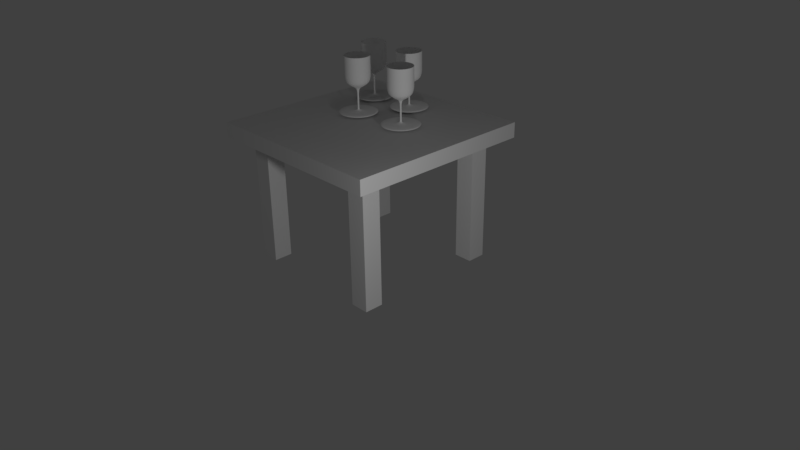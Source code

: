 # Source: WineTable.blend  (saved by Blender 2.77.0; exported with 4.5.12 LTS)
import bpy
from mathutils import Matrix  # noqa: F401  (used for matrix-valued properties, if any)

bpy.ops.wm.read_factory_settings(use_empty=True)
scene = bpy.context.scene
scene.name = 'Scene'

# ---- collections
col_collection_1 = bpy.data.collections.new('Collection 1'); scene.collection.children.link(col_collection_1)

# ---- materials (node trees are filled in below, after node groups)
mat_glass = bpy.data.materials.new('Glass')
mat_glass.alpha_threshold = 0.0
mat_glass.use_transparent_shadow = False
mat_glass.diffuse_color = (1.0, 1.0, 1.0, 1.0)
mat_glass.roughness = 0.5
mat_material_004 = bpy.data.materials.new('Material.004')
mat_material_004.alpha_threshold = 0.0
mat_material_004.use_transparent_shadow = False
mat_material_004.roughness = 0.5
mat_material_001 = bpy.data.materials.new('Material.001')
mat_material_001.alpha_threshold = 0.0
mat_material_001.use_transparent_shadow = False
mat_material_001.roughness = 0.5
mat_material = bpy.data.materials.new('Material')
mat_material.alpha_threshold = 0.0
mat_material.use_transparent_shadow = False
mat_material.roughness = 0.5
mat_material_002 = bpy.data.materials.new('Material.002')
mat_material_002.alpha_threshold = 0.0
mat_material_002.use_transparent_shadow = False
mat_material_002.roughness = 0.5
mat_material_003 = bpy.data.materials.new('Material.003')
mat_material_003.alpha_threshold = 0.0
mat_material_003.use_transparent_shadow = False
mat_material_003.roughness = 0.5

# ---- material node trees

# ---- world
world_world = bpy.data.worlds.new('World'); scene.world = world_world
world_world.color = (0.05088, 0.05088, 0.05088)
world_world.use_sun_shadow = False
world_world.sun_shadow_jitter_overblur = 0.0
world_world.cycles.sampling_method = 'MANUAL'

# ---- cameras
cam_camera = bpy.data.cameras.new('Camera')
cam_camera.clip_end = 100.0
cam_camera.lens = 35.0
cam_camera.sensor_width = 32.0
cam_camera.sensor_height = 18.0
cam_camera.ortho_scale = 7.314
cam_camera.dof.focus_distance = 0.0
cam_camera.dof.aperture_fstop = 128.0

# ---- lights
light_lamp = bpy.data.lights.new('Lamp', 'POINT')
light_lamp.transmission_factor = 0.0
light_lamp.cutoff_distance = 30.0
light_lamp.energy = 100.0
light_lamp.shadow_buffer_clip_start = 1.001
light_lamp.shadow_soft_size = 0.1
light_lamp.shadow_maximum_resolution = 0.006
light_lamp.use_absolute_resolution = True

# ---- meshes
me_plane_001 = bpy.data.meshes.new('Plane.001')
me_plane_001.from_pydata([(-1.023, -0.3874, 5.139e-08), (-0.01644, 2.12, 2.784e-07), (0.1171, 2.305, 3.101e-07), (0.2507, 2.973, 4.402e-07), (0.2507, 3.363, 5.162e-07), (0.261, 3.754, 5.922e-07), (0.2542, 4.982, 5.736e-07), (0.9243, -1.008, 0.5446), (0.9243, -0.8041, 0.5446), (-1.014, -0.8041, 0.02529), (-1.016, -0.5724, 0.0246), (-1.026, -0.3874, 0.02194), (-1.016, -0.007197, 0.0246), (-1.016, 0.373, 0.0246), (-1.016, 0.5374, 0.0246), (-1.026, 0.8252, 0.02194), (-1.007, 1.524, 0.02726), (-0.5202, 1.76, 0.1576), (-0.2224, 1.986, 0.2374), (-0.05364, 2.12, 0.2826), (0.07539, 2.305, 0.3172), (0.1449, 2.552, 0.3358), (0.1846, 2.757, 0.3464), (0.2044, 2.973, 0.3517), (0.2044, 3.137, 0.3517), (0.2044, 3.363, 0.3517), (0.2044, 3.538, 0.3517), (0.2144, 3.754, 0.3544), (0.2048, 3.903, 0.3518), (0.2037, 4.638, 0.3515), (0.2078, 4.982, 0.3526), (0.7141, -1.008, 1.052), (0.7141, -0.8041, 1.052), (-1.024, -0.8041, 0.04885), (-1.026, -0.5724, 0.04752), (-1.035, -0.3874, 0.04239), (-1.026, -0.007197, 0.04752), (-1.026, 0.373, 0.04752), (-1.026, 0.5374, 0.04752), (-1.035, 0.8252, 0.04239), (-1.017, 1.524, 0.05266), (-0.581, 1.76, 0.3044), (-0.314, 1.986, 0.4586), (-0.1627, 2.12, 0.5459), (-0.04703, 2.305, 0.6127), (0.01527, 2.552, 0.6487), (0.05086, 2.757, 0.6692), (0.06866, 2.973, 0.6795), (0.06866, 3.137, 0.6795), (0.06866, 3.363, 0.6795), (0.06866, 3.538, 0.6795), (0.07756, 3.754, 0.6846), (0.06898, 3.903, 0.6797), (0.06803, 4.638, 0.6791), (0.07169, 4.982, 0.6812), (0.3797, -1.008, 1.488), (0.3797, -0.8041, 1.488), (-1.039, -0.8041, 0.06908), (-1.041, -0.5724, 0.06721), (-1.048, -0.3874, 0.05994), (-1.041, -0.007197, 0.06721), (-1.041, 0.373, 0.06721), (-1.041, 0.5374, 0.06721), (-1.048, 0.8252, 0.05994), (-1.034, 1.524, 0.07447), (-0.6777, 1.76, 0.4305), (-0.4597, 1.986, 0.6485), (-0.3362, 2.12, 0.772), (-0.2418, 2.305, 0.8665), (-0.1909, 2.552, 0.9173), (-0.1618, 2.757, 0.9464), (-0.1473, 2.973, 0.9609), (-0.1473, 3.137, 0.9609), (-0.1473, 3.363, 0.9609), (-0.1473, 3.538, 0.9609), (-0.14, 3.754, 0.9682), (-0.147, 3.903, 0.9612), (-0.1478, 4.638, 0.9604), (-0.1448, 4.982, 0.9634), (-0.05614, -1.008, 1.822), (-0.05614, -0.8041, 1.822), (-1.059, -0.8041, 0.08461), (-1.061, -0.5724, 0.08231), (-1.066, -0.3874, 0.07341), (-1.061, -0.007197, 0.08231), (-1.061, 0.373, 0.08231), (-1.061, 0.5374, 0.08231), (-1.066, 0.8252, 0.07341), (-1.056, 1.524, 0.09121), (-0.8038, 1.76, 0.5273), (-0.6497, 1.986, 0.7942), (-0.5623, 2.12, 0.9455), (-0.4956, 2.305, 1.061), (-0.4596, 2.552, 1.124), (-0.439, 2.757, 1.159), (-0.4288, 2.973, 1.177), (-0.4288, 3.137, 1.177), (-0.4288, 3.363, 1.177), (-0.4288, 3.538, 1.177), (-0.4236, 3.754, 1.186), (-0.4286, 3.903, 1.177), (-0.4291, 4.638, 1.176), (-0.427, 4.982, 1.18), (-0.5636, -1.008, 2.033), (-0.5636, -0.8041, 2.033), (-1.083, -0.8041, 0.09437), (-1.084, -0.5724, 0.09181), (-1.086, -0.3874, 0.08188), (-1.084, -0.007197, 0.09181), (-1.084, 0.373, 0.09181), (-1.084, 0.5374, 0.09181), (-1.086, 0.8252, 0.08188), (-1.081, 1.524, 0.1017), (-0.9507, 1.76, 0.5881), (-0.8709, 1.986, 0.8859), (-0.8257, 2.12, 1.055), (-0.7911, 2.305, 1.184), (-0.7725, 2.552, 1.253), (-0.7618, 2.757, 1.293), (-0.7565, 2.973, 1.313), (-0.7565, 3.137, 1.313), (-0.7565, 3.363, 1.313), (-0.7565, 3.538, 1.313), (-0.7539, 3.754, 1.323), (-0.7564, 3.903, 1.313), (-0.7567, 4.638, 1.312), (-0.7556, 4.982, 1.316), (-1.108, -1.008, 2.104), (-1.108, -0.8041, 2.104), (-1.108, -0.8041, 0.0977), (-1.108, -0.5724, 0.09505), (-1.108, -0.3874, 0.08477), (-1.108, -0.007197, 0.09505), (-1.108, 0.373, 0.09505), (-1.108, 0.5374, 0.09505), (-1.108, 0.8252, 0.08477), (-1.108, 1.524, 0.1053), (-1.108, 1.76, 0.6088), (-1.108, 1.986, 0.9171), (-1.108, 2.12, 1.092), (-1.108, 2.305, 1.225), (-1.108, 2.552, 1.297), (-1.108, 2.757, 1.338), (-1.108, 2.973, 1.359), (-1.108, 3.137, 1.359), (-1.108, 3.363, 1.359), (-1.108, 3.538, 1.359), (-1.108, 3.754, 1.369), (-1.108, 3.903, 1.359), (-1.108, 4.638, 1.358), (-1.108, 4.982, 1.362), (-1.653, -1.008, 2.033), (-1.653, -0.8041, 2.033), (-1.134, -0.8041, 0.09437), (-1.133, -0.5724, 0.09181), (-1.13, -0.3874, 0.08188), (-1.133, -0.007197, 0.09181), (-1.133, 0.373, 0.09181), (-1.133, 0.5374, 0.09181), (-1.13, 0.8252, 0.08188), (-1.136, 1.524, 0.1017), (-1.266, 1.76, 0.5881), (-1.346, 1.986, 0.8859), (-1.391, 2.12, 1.055), (-1.425, 2.305, 1.184), (-1.444, 2.552, 1.253), (-1.455, 2.757, 1.293), (-1.46, 2.973, 1.313), (-1.46, 3.137, 1.313), (-1.46, 3.363, 1.313), (-1.46, 3.538, 1.313), (-1.463, 3.754, 1.323), (-1.46, 3.903, 1.313), (-1.46, 4.638, 1.312), (-1.461, 4.982, 1.316), (-2.16, -1.008, 1.822), (-2.16, -0.8041, 1.822), (-1.157, -0.8041, 0.08461), (-1.156, -0.5724, 0.08231), (-1.151, -0.3874, 0.07341), (-1.156, -0.007197, 0.08231), (-1.156, 0.373, 0.08231), (-1.156, 0.5374, 0.08231), (-1.151, 0.8252, 0.07341), (-1.161, 1.524, 0.09121), (-1.413, 1.76, 0.5273), (-1.567, 1.986, 0.7942), (-1.654, 2.12, 0.9455), (-1.721, 2.305, 1.061), (-1.757, 2.552, 1.124), (-1.777, 2.757, 1.159), (-1.788, 2.973, 1.177), (-1.788, 3.137, 1.177), (-1.788, 3.363, 1.177), (-1.788, 3.538, 1.177), (-1.793, 3.754, 1.186), (-1.788, 3.903, 1.177), (-1.787, 4.638, 1.176), (-1.789, 4.982, 1.18), (-2.596, -1.008, 1.488), (-2.596, -0.8041, 1.488), (-1.177, -0.8041, 0.06908), (-1.175, -0.5724, 0.06721), (-1.168, -0.3874, 0.05994), (-1.175, -0.007197, 0.06721), (-1.175, 0.373, 0.06721), (-1.175, 0.5374, 0.06721), (-1.168, 0.8252, 0.05994), (-1.183, 1.524, 0.07447), (-1.539, 1.76, 0.4305), (-1.757, 1.986, 0.6485), (-1.88, 2.12, 0.772), (-1.975, 2.305, 0.8665), (-2.026, 2.552, 0.9173), (-2.055, 2.757, 0.9464), (-2.069, 2.973, 0.9609), (-2.069, 3.137, 0.9609), (-2.069, 3.363, 0.9609), (-2.069, 3.538, 0.9609), (-2.076, 3.754, 0.9682), (-2.069, 3.903, 0.9612), (-2.069, 4.638, 0.9604), (-2.072, 4.982, 0.9634), (-2.931, -1.008, 1.052), (-2.931, -0.8041, 1.052), (-1.193, -0.8041, 0.04885), (-1.191, -0.5724, 0.04752), (-1.182, -0.3874, 0.04239), (-1.191, -0.007197, 0.04752), (-1.191, 0.373, 0.04752), (-1.191, 0.5374, 0.04752), (-1.182, 0.8252, 0.04238), (-1.199, 1.524, 0.05266), (-1.636, 1.76, 0.3044), (-1.902, 1.986, 0.4586), (-2.054, 2.12, 0.5459), (-2.169, 2.305, 0.6127), (-2.232, 2.552, 0.6487), (-2.267, 2.757, 0.6692), (-2.285, 2.973, 0.6795), (-2.285, 3.137, 0.6795), (-2.285, 3.363, 0.6795), (-2.285, 3.538, 0.6795), (-2.294, 3.754, 0.6846), (-2.285, 3.903, 0.6797), (-2.285, 4.638, 0.6791), (-2.288, 4.982, 0.6812), (-3.141, -1.008, 0.5446), (-3.141, -0.8041, 0.5446), (-1.203, -0.8041, 0.02529), (-1.2, -0.5724, 0.0246), (-1.19, -0.3874, 0.02194), (-1.2, -0.007197, 0.0246), (-1.2, 0.373, 0.0246), (-1.2, 0.5374, 0.0246), (-1.19, 0.8252, 0.02194), (-1.21, 1.524, 0.02726), (-1.696, 1.76, 0.1576), (-1.994, 1.986, 0.2374), (-2.163, 2.12, 0.2826), (-2.292, 2.305, 0.3172), (-2.361, 2.552, 0.3358), (-2.401, 2.757, 0.3464), (-2.421, 2.973, 0.3517), (-2.421, 3.137, 0.3517), (-2.421, 3.363, 0.3517), (-2.421, 3.538, 0.3517), (-2.431, 3.754, 0.3544), (-2.421, 3.903, 0.3518), (-2.42, 4.638, 0.3515), (-2.424, 4.982, 0.3526), (-3.212, -1.008, -1.192e-07), (-3.212, -0.8041, -1.192e-07), (-1.206, -0.8041, 0.0), (-1.203, -0.5724, -2.086e-07), (-1.193, -0.3874, -1.192e-07), (-1.203, -0.007197, -2.086e-07), (-1.203, 0.373, -2.384e-07), (-1.203, 0.5374, -2.384e-07), (-1.193, 0.8252, -2.98e-07), (-1.214, 1.524, -2.682e-07), (-1.717, 1.76, -3.576e-07), (-2.025, 1.986, -4.172e-07), (-2.2, 2.12, -3.576e-07), (-2.334, 2.305, -5.364e-07), (-2.406, 2.552, -3.576e-07), (-2.447, 2.757, -2.98e-07), (-2.467, 2.973, -1.043e-06), (-2.467, 3.137, -5.662e-07), (-2.467, 3.363, -1.043e-06), (-2.467, 3.538, -1.043e-06), (-2.478, 3.754, -9.835e-07), (-2.468, 3.903, -9.537e-07), (-2.467, 4.638, -9.239e-07), (-2.471, 4.982, -1.103e-06), (-3.141, -1.008, -0.5446), (-3.141, -0.8041, -0.5446), (-1.203, -0.8041, -0.02529), (-1.2, -0.5724, -0.0246), (-1.19, -0.3874, -0.02194), (-1.2, -0.007197, -0.0246), (-1.2, 0.373, -0.0246), (-1.2, 0.5374, -0.0246), (-1.19, 0.8252, -0.02194), (-1.21, 1.524, -0.02726), (-1.696, 1.76, -0.1576), (-1.994, 1.986, -0.2374), (-2.163, 2.12, -0.2826), (-2.292, 2.305, -0.3172), (-2.361, 2.552, -0.3358), (-2.401, 2.757, -0.3464), (-2.421, 2.973, -0.3517), (-2.421, 3.137, -0.3517), (-2.421, 3.363, -0.3517), (-2.421, 3.538, -0.3517), (-2.431, 3.754, -0.3544), (-2.421, 3.903, -0.3518), (-2.42, 4.638, -0.3515), (-2.424, 4.982, -0.3526), (-2.931, -1.008, -1.052), (-2.931, -0.8041, -1.052), (-1.193, -0.8041, -0.04885), (-1.191, -0.5724, -0.04752), (-1.182, -0.3874, -0.04239), (-1.191, -0.007197, -0.04752), (-1.191, 0.373, -0.04752), (-1.191, 0.5374, -0.04752), (-1.182, 0.8252, -0.04239), (-1.199, 1.524, -0.05266), (-1.636, 1.76, -0.3044), (-1.902, 1.986, -0.4586), (-2.054, 2.12, -0.5459), (-2.169, 2.305, -0.6127), (-2.232, 2.552, -0.6487), (-2.267, 2.757, -0.6692), (-2.285, 2.973, -0.6795), (-2.285, 3.137, -0.6795), (-2.285, 3.363, -0.6795), (-2.285, 3.538, -0.6795), (-2.294, 3.754, -0.6846), (-2.285, 3.903, -0.6797), (-2.285, 4.638, -0.6791), (-2.288, 4.982, -0.6812), (-2.596, -1.008, -1.488), (-2.596, -0.8041, -1.488), (-1.177, -0.8041, -0.06908), (-1.175, -0.5724, -0.06721), (-1.168, -0.3874, -0.05994), (-1.175, -0.007197, -0.06721), (-1.175, 0.373, -0.06721), (-1.175, 0.5374, -0.06721), (-1.168, 0.8252, -0.05994), (-1.183, 1.524, -0.07447), (-1.539, 1.76, -0.4305), (-1.757, 1.986, -0.6485), (-1.88, 2.12, -0.772), (-1.975, 2.305, -0.8665), (-2.026, 2.552, -0.9173), (-2.055, 2.757, -0.9464), (-2.069, 2.973, -0.9609), (-2.069, 3.137, -0.9609), (-2.069, 3.363, -0.9609), (-2.069, 3.538, -0.9609), (-2.076, 3.754, -0.9682), (-2.069, 3.903, -0.9612), (-2.069, 4.638, -0.9604), (-2.072, 4.982, -0.9634), (-1.108, -1.0, 0.0), (-2.16, -1.008, -1.822), (-2.16, -0.8041, -1.822), (-1.157, -0.8041, -0.08461), (-1.156, -0.5724, -0.08231), (-1.151, -0.3874, -0.07341), (-1.156, -0.007197, -0.08231), (-1.156, 0.373, -0.08231), (-1.156, 0.5374, -0.08231), (-1.151, 0.8252, -0.07341), (-1.161, 1.524, -0.09121), (-1.413, 1.76, -0.5273), (-1.567, 1.986, -0.7942), (-1.654, 2.12, -0.9455), (-1.721, 2.305, -1.061), (-1.757, 2.552, -1.124), (-1.777, 2.757, -1.159), (-1.788, 2.973, -1.177), (-1.788, 3.137, -1.177), (-1.788, 3.363, -1.177), (-1.788, 3.538, -1.177), (-1.793, 3.754, -1.186), (-1.788, 3.903, -1.177), (-1.787, 4.638, -1.176), (-1.789, 4.982, -1.18), (-1.653, -1.008, -2.033), (-1.653, -0.8041, -2.033), (-1.134, -0.8041, -0.09437), (-1.133, -0.5724, -0.09181), (-1.13, -0.3874, -0.08188), (-1.133, -0.007197, -0.09181), (-1.133, 0.373, -0.09181), (-1.133, 0.5374, -0.09181), (-1.13, 0.8252, -0.08188), (-1.136, 1.524, -0.1017), (-1.266, 1.76, -0.5881), (-1.346, 1.986, -0.8859), (-1.391, 2.12, -1.055), (-1.425, 2.305, -1.184), (-1.444, 2.552, -1.253), (-1.455, 2.757, -1.293), (-1.46, 2.973, -1.313), (-1.46, 3.137, -1.313), (-1.46, 3.363, -1.313), (-1.46, 3.538, -1.313), (-1.463, 3.754, -1.323), (-1.46, 3.903, -1.313), (-1.46, 4.638, -1.312), (-1.461, 4.982, -1.316), (-1.108, -1.008, -2.104), (-1.108, -0.8041, -2.104), (-1.108, -0.8041, -0.0977), (-1.108, -0.5724, -0.09505), (-1.108, -0.3874, -0.08477), (-1.108, -0.007197, -0.09505), (-1.108, 0.373, -0.09505), (-1.108, 0.5374, -0.09505), (-1.108, 0.8252, -0.08477), (-1.108, 1.524, -0.1053), (-1.108, 1.76, -0.6088), (-1.108, 1.986, -0.9171), (-1.108, 2.12, -1.092), (-1.108, 2.305, -1.225), (-1.108, 2.552, -1.297), (-1.108, 2.757, -1.338), (-1.108, 2.973, -1.359), (-1.108, 3.137, -1.359), (-1.108, 3.363, -1.359), (-1.108, 3.538, -1.359), (-1.108, 3.754, -1.369), (-1.108, 3.903, -1.359), (-1.108, 4.638, -1.358), (-1.108, 4.982, -1.362), (-0.5636, -1.008, -2.033), (-0.5636, -0.8041, -2.033), (-1.083, -0.8041, -0.09437), (-1.084, -0.5724, -0.09181), (-1.086, -0.3874, -0.08188), (-1.084, -0.007197, -0.09181), (-1.084, 0.373, -0.09181), (-1.084, 0.5374, -0.09181), (-1.086, 0.8252, -0.08188), (-1.081, 1.524, -0.1017), (-0.9507, 1.76, -0.5881), (-0.8709, 1.986, -0.8859), (-0.8257, 2.12, -1.055), (-0.7911, 2.305, -1.184), (-0.7725, 2.552, -1.253), (-0.7618, 2.757, -1.293), (-0.7565, 2.973, -1.313), (-0.7565, 3.137, -1.313), (-0.7565, 3.363, -1.313), (-0.7565, 3.538, -1.313), (-0.7539, 3.754, -1.323), (-0.7564, 3.903, -1.313), (-0.7567, 4.638, -1.312), (-0.7556, 4.982, -1.316), (-0.05614, -1.008, -1.822), (-0.05614, -0.8041, -1.822), (-1.059, -0.8041, -0.08461), (-1.061, -0.5724, -0.08231), (-1.066, -0.3874, -0.07341), (-1.061, -0.007197, -0.08231), (-1.061, 0.373, -0.08231), (-1.061, 0.5374, -0.08231), (-1.066, 0.8252, -0.07341), (-1.056, 1.524, -0.09121), (-0.8038, 1.76, -0.5273), (-0.6497, 1.986, -0.7942), (-0.5623, 2.12, -0.9455), (-0.4956, 2.305, -1.061), (-0.4596, 2.552, -1.124), (-0.439, 2.757, -1.159), (-0.4288, 2.973, -1.177), (-0.4288, 3.137, -1.177), (-0.4288, 3.363, -1.177), (-0.4288, 3.538, -1.177), (-0.4236, 3.754, -1.186), (-0.4286, 3.903, -1.177), (-0.4291, 4.638, -1.176), (-0.427, 4.982, -1.18), (0.3797, -1.008, -1.488), (0.3797, -0.8041, -1.488), (-1.039, -0.8041, -0.06908), (-1.041, -0.5724, -0.06721), (-1.048, -0.3874, -0.05994), (-1.041, -0.007197, -0.06721), (-1.041, 0.373, -0.06721), (-1.041, 0.5374, -0.06721), (-1.048, 0.8252, -0.05994), (-1.034, 1.524, -0.07447), (-0.6777, 1.76, -0.4305), (-0.4597, 1.986, -0.6485), (-0.3362, 2.12, -0.772), (-0.2418, 2.305, -0.8665), (-0.1909, 2.552, -0.9173), (-0.1618, 2.757, -0.9464), (-0.1473, 2.973, -0.9609), (-0.1473, 3.137, -0.9609), (-0.1473, 3.363, -0.9609), (-0.1473, 3.538, -0.9609), (-0.14, 3.754, -0.9682), (-0.147, 3.903, -0.9612), (-0.1478, 4.638, -0.9604), (-0.1448, 4.982, -0.9634), (0.7141, -1.008, -1.052), (0.7141, -0.8041, -1.052), (-1.024, -0.8041, -0.04885), (-1.026, -0.5724, -0.04752), (-1.035, -0.3874, -0.04239), (-1.026, -0.007197, -0.04752), (-1.026, 0.373, -0.04752), (-1.026, 0.5374, -0.04752), (-1.035, 0.8252, -0.04238), (-1.017, 1.524, -0.05266), (-0.581, 1.76, -0.3044), (-0.314, 1.986, -0.4586), (-0.1627, 2.12, -0.5459), (-0.04703, 2.305, -0.6127), (0.01527, 2.552, -0.6487), (0.05086, 2.757, -0.6692), (0.06866, 2.973, -0.6795), (0.06866, 3.137, -0.6795), (0.06866, 3.363, -0.6795), (0.06866, 3.538, -0.6795), (0.07756, 3.754, -0.6846), (0.06898, 3.903, -0.6797), (0.06803, 4.638, -0.6791), (0.07169, 4.982, -0.6812), (0.9243, -1.008, -0.5446), (0.9243, -0.8041, -0.5446), (-1.014, -0.8041, -0.02529), (-1.016, -0.5724, -0.0246), (-1.026, -0.3874, -0.02194), (-1.016, -0.007197, -0.0246), (-1.016, 0.373, -0.0246), (-1.016, 0.5374, -0.0246), (-1.026, 0.8252, -0.02194), (-1.007, 1.524, -0.02726), (-0.5202, 1.76, -0.1576), (-0.2224, 1.986, -0.2374), (-0.05364, 2.12, -0.2826), (0.07539, 2.305, -0.3172), (0.1449, 2.552, -0.3358), (0.1846, 2.757, -0.3464), (0.2044, 2.973, -0.3517), (0.2044, 3.137, -0.3517), (0.2044, 3.363, -0.3517), (0.2044, 3.538, -0.3517), (0.2144, 3.754, -0.3544), (0.2048, 3.903, -0.3518), (0.2037, 4.638, -0.3515), (0.2078, 4.982, -0.3526), (0.996, -1.008, 1.788e-07), (0.996, -0.8041, 1.788e-07), (-1.011, -0.8041, -2.98e-08), (-1.013, -0.5724, -2.98e-08), (-1.013, -0.007197, -2.98e-08), (-1.013, 0.373, -5.96e-08), (-1.013, 0.5374, -5.96e-08), (-1.023, 0.8252, 2.98e-07), (-1.003, 1.524, 5.96e-08), (-0.4994, 1.76, 4.172e-07), (-0.1911, 1.986, 3.874e-07), (0.1891, 2.552, 1.788e-07), (0.2302, 2.757, 8.941e-08), (0.2507, 3.137, 5.066e-07), (0.2507, 3.538, 1.192e-06), (0.2511, 3.903, 7.749e-07), (0.25, 4.638, 6.855e-07)], [], [(567, 568, 16, 15), (561, 562, 9, 8), (3, 573, 24, 23), (568, 569, 17, 16), (562, 563, 10, 9), (573, 4, 25, 24), (569, 570, 18, 17), (563, 0, 11, 10), (4, 574, 26, 25), (570, 1, 19, 18), (0, 564, 12, 11), (574, 5, 27, 26), (1, 2, 20, 19), (564, 565, 13, 12), (5, 575, 28, 27), (2, 571, 21, 20), (565, 566, 14, 13), (575, 576, 29, 28), (367, 560, 7), (571, 572, 22, 21), (566, 567, 15, 14), (576, 6, 30, 29), (560, 561, 8, 7), (572, 3, 23, 22), (28, 29, 53, 52), (367, 7, 31), (21, 22, 46, 45), (14, 15, 39, 38), (29, 30, 54, 53), (7, 8, 32, 31), (22, 23, 47, 46), (15, 16, 40, 39), (8, 9, 33, 32), (23, 24, 48, 47), (16, 17, 41, 40), (9, 10, 34, 33), (24, 25, 49, 48), (17, 18, 42, 41), (10, 11, 35, 34), (25, 26, 50, 49), (18, 19, 43, 42), (11, 12, 36, 35), (26, 27, 51, 50), (19, 20, 44, 43), (12, 13, 37, 36), (27, 28, 52, 51), (20, 21, 45, 44), (13, 14, 38, 37), (40, 41, 65, 64), (33, 34, 58, 57), (48, 49, 73, 72), (41, 42, 66, 65), (34, 35, 59, 58), (49, 50, 74, 73), (42, 43, 67, 66), (35, 36, 60, 59), (50, 51, 75, 74), (43, 44, 68, 67), (36, 37, 61, 60), (51, 52, 76, 75), (44, 45, 69, 68), (37, 38, 62, 61), (52, 53, 77, 76), (367, 31, 55), (45, 46, 70, 69), (38, 39, 63, 62), (53, 54, 78, 77), (31, 32, 56, 55), (46, 47, 71, 70), (39, 40, 64, 63), (32, 33, 57, 56), (47, 48, 72, 71), (67, 68, 92, 91), (60, 61, 85, 84), (75, 76, 100, 99), (68, 69, 93, 92), (61, 62, 86, 85), (76, 77, 101, 100), (367, 55, 79), (69, 70, 94, 93), (62, 63, 87, 86), (77, 78, 102, 101), (55, 56, 80, 79), (70, 71, 95, 94), (63, 64, 88, 87), (56, 57, 81, 80), (71, 72, 96, 95), (64, 65, 89, 88), (57, 58, 82, 81), (72, 73, 97, 96), (65, 66, 90, 89), (58, 59, 83, 82), (73, 74, 98, 97), (66, 67, 91, 90), (59, 60, 84, 83), (74, 75, 99, 98), (101, 102, 126, 125), (79, 80, 104, 103), (94, 95, 119, 118), (87, 88, 112, 111), (80, 81, 105, 104), (95, 96, 120, 119), (88, 89, 113, 112), (81, 82, 106, 105), (96, 97, 121, 120), (89, 90, 114, 113), (82, 83, 107, 106), (97, 98, 122, 121), (90, 91, 115, 114), (83, 84, 108, 107), (98, 99, 123, 122), (91, 92, 116, 115), (84, 85, 109, 108), (99, 100, 124, 123), (92, 93, 117, 116), (85, 86, 110, 109), (100, 101, 125, 124), (367, 79, 103), (93, 94, 118, 117), (86, 87, 111, 110), (113, 114, 138, 137), (106, 107, 131, 130), (121, 122, 146, 145), (114, 115, 139, 138), (107, 108, 132, 131), (122, 123, 147, 146), (115, 116, 140, 139), (108, 109, 133, 132), (123, 124, 148, 147), (116, 117, 141, 140), (109, 110, 134, 133), (124, 125, 149, 148), (367, 103, 127), (117, 118, 142, 141), (110, 111, 135, 134), (125, 126, 150, 149), (103, 104, 128, 127), (118, 119, 143, 142), (111, 112, 136, 135), (104, 105, 129, 128), (119, 120, 144, 143), (112, 113, 137, 136), (105, 106, 130, 129), (120, 121, 145, 144), (140, 141, 165, 164), (133, 134, 158, 157), (148, 149, 173, 172), (367, 127, 151), (141, 142, 166, 165), (134, 135, 159, 158), (149, 150, 174, 173), (127, 128, 152, 151), (142, 143, 167, 166), (135, 136, 160, 159), (128, 129, 153, 152), (143, 144, 168, 167), (136, 137, 161, 160), (129, 130, 154, 153), (144, 145, 169, 168), (137, 138, 162, 161), (130, 131, 155, 154), (145, 146, 170, 169), (138, 139, 163, 162), (131, 132, 156, 155), (146, 147, 171, 170), (139, 140, 164, 163), (132, 133, 157, 156), (147, 148, 172, 171), (152, 153, 177, 176), (167, 168, 192, 191), (160, 161, 185, 184), (153, 154, 178, 177), (168, 169, 193, 192), (161, 162, 186, 185), (154, 155, 179, 178), (169, 170, 194, 193), (162, 163, 187, 186), (155, 156, 180, 179), (170, 171, 195, 194), (163, 164, 188, 187), (156, 157, 181, 180), (171, 172, 196, 195), (164, 165, 189, 188), (157, 158, 182, 181), (172, 173, 197, 196), (367, 151, 175), (165, 166, 190, 189), (158, 159, 183, 182), (173, 174, 198, 197), (151, 152, 176, 175), (166, 167, 191, 190), (159, 160, 184, 183), (186, 187, 211, 210), (179, 180, 204, 203), (194, 195, 219, 218), (187, 188, 212, 211), (180, 181, 205, 204), (195, 196, 220, 219), (188, 189, 213, 212), (181, 182, 206, 205), (196, 197, 221, 220), (367, 175, 199), (189, 190, 214, 213), (182, 183, 207, 206), (197, 198, 222, 221), (175, 176, 200, 199), (190, 191, 215, 214), (183, 184, 208, 207), (176, 177, 201, 200), (191, 192, 216, 215), (184, 185, 209, 208), (177, 178, 202, 201), (192, 193, 217, 216), (185, 186, 210, 209), (178, 179, 203, 202), (193, 194, 218, 217), (367, 199, 223), (213, 214, 238, 237), (206, 207, 231, 230), (221, 222, 246, 245), (199, 200, 224, 223), (214, 215, 239, 238), (207, 208, 232, 231), (200, 201, 225, 224), (215, 216, 240, 239), (208, 209, 233, 232), (201, 202, 226, 225), (216, 217, 241, 240), (209, 210, 234, 233), (202, 203, 227, 226), (217, 218, 242, 241), (210, 211, 235, 234), (203, 204, 228, 227), (218, 219, 243, 242), (211, 212, 236, 235), (204, 205, 229, 228), (219, 220, 244, 243), (212, 213, 237, 236), (205, 206, 230, 229), (220, 221, 245, 244), (225, 226, 250, 249), (240, 241, 265, 264), (233, 234, 258, 257), (226, 227, 251, 250), (241, 242, 266, 265), (234, 235, 259, 258), (227, 228, 252, 251), (242, 243, 267, 266), (235, 236, 260, 259), (228, 229, 253, 252), (243, 244, 268, 267), (236, 237, 261, 260), (229, 230, 254, 253), (244, 245, 269, 268), (367, 223, 247), (237, 238, 262, 261), (230, 231, 255, 254), (245, 246, 270, 269), (223, 224, 248, 247), (238, 239, 263, 262), (231, 232, 256, 255), (224, 225, 249, 248), (239, 240, 264, 263), (232, 233, 257, 256), (259, 260, 284, 283), (252, 253, 277, 276), (267, 268, 292, 291), (260, 261, 285, 284), (253, 254, 278, 277), (268, 269, 293, 292), (367, 247, 271), (261, 262, 286, 285), (254, 255, 279, 278), (269, 270, 294, 293), (247, 248, 272, 271), (262, 263, 287, 286), (255, 256, 280, 279), (248, 249, 273, 272), (263, 264, 288, 287), (256, 257, 281, 280), (249, 250, 274, 273), (264, 265, 289, 288), (257, 258, 282, 281), (250, 251, 275, 274), (265, 266, 290, 289), (258, 259, 283, 282), (251, 252, 276, 275), (266, 267, 291, 290), (271, 272, 296, 295), (286, 287, 311, 310), (279, 280, 304, 303), (272, 273, 297, 296), (287, 288, 312, 311), (280, 281, 305, 304), (273, 274, 298, 297), (288, 289, 313, 312), (281, 282, 306, 305), (274, 275, 299, 298), (289, 290, 314, 313), (282, 283, 307, 306), (275, 276, 300, 299), (290, 291, 315, 314), (283, 284, 308, 307), (276, 277, 301, 300), (291, 292, 316, 315), (284, 285, 309, 308), (277, 278, 302, 301), (292, 293, 317, 316), (367, 271, 295), (285, 286, 310, 309), (278, 279, 303, 302), (293, 294, 318, 317), (298, 299, 323, 322), (313, 314, 338, 337), (306, 307, 331, 330), (299, 300, 324, 323), (314, 315, 339, 338), (307, 308, 332, 331), (300, 301, 325, 324), (315, 316, 340, 339), (308, 309, 333, 332), (301, 302, 326, 325), (316, 317, 341, 340), (367, 295, 319), (309, 310, 334, 333), (302, 303, 327, 326), (317, 318, 342, 341), (295, 296, 320, 319), (310, 311, 335, 334), (303, 304, 328, 327), (296, 297, 321, 320), (311, 312, 336, 335), (304, 305, 329, 328), (297, 298, 322, 321), (312, 313, 337, 336), (305, 306, 330, 329), (332, 333, 357, 356), (325, 326, 350, 349), (340, 341, 365, 364), (367, 319, 343), (333, 334, 358, 357), (326, 327, 351, 350), (341, 342, 366, 365), (319, 320, 344, 343), (334, 335, 359, 358), (327, 328, 352, 351), (320, 321, 345, 344), (335, 336, 360, 359), (328, 329, 353, 352), (321, 322, 346, 345), (336, 337, 361, 360), (329, 330, 354, 353), (322, 323, 347, 346), (337, 338, 362, 361), (330, 331, 355, 354), (323, 324, 348, 347), (338, 339, 363, 362), (331, 332, 356, 355), (324, 325, 349, 348), (339, 340, 364, 363), (344, 345, 370, 369), (359, 360, 385, 384), (352, 353, 378, 377), (345, 346, 371, 370), (360, 361, 386, 385), (353, 354, 379, 378), (346, 347, 372, 371), (361, 362, 387, 386), (354, 355, 380, 379), (347, 348, 373, 372), (362, 363, 388, 387), (355, 356, 381, 380), (348, 349, 374, 373), (363, 364, 389, 388), (356, 357, 382, 381), (349, 350, 375, 374), (364, 365, 390, 389), (367, 343, 368), (357, 358, 383, 382), (350, 351, 376, 375), (365, 366, 391, 390), (343, 344, 369, 368), (358, 359, 384, 383), (351, 352, 377, 376), (372, 373, 397, 396), (387, 388, 412, 411), (380, 381, 405, 404), (373, 374, 398, 397), (388, 389, 413, 412), (381, 382, 406, 405), (374, 375, 399, 398), (389, 390, 414, 413), (367, 368, 392), (382, 383, 407, 406), (375, 376, 400, 399), (390, 391, 415, 414), (368, 369, 393, 392), (383, 384, 408, 407), (376, 377, 401, 400), (369, 370, 394, 393), (384, 385, 409, 408), (377, 378, 402, 401), (370, 371, 395, 394), (385, 386, 410, 409), (378, 379, 403, 402), (371, 372, 396, 395), (386, 387, 411, 410), (379, 380, 404, 403), (406, 407, 431, 430), (399, 400, 424, 423), (414, 415, 439, 438), (392, 393, 417, 416), (407, 408, 432, 431), (400, 401, 425, 424), (393, 394, 418, 417), (408, 409, 433, 432), (401, 402, 426, 425), (394, 395, 419, 418), (409, 410, 434, 433), (402, 403, 427, 426), (395, 396, 420, 419), (410, 411, 435, 434), (403, 404, 428, 427), (396, 397, 421, 420), (411, 412, 436, 435), (404, 405, 429, 428), (397, 398, 422, 421), (412, 413, 437, 436), (405, 406, 430, 429), (398, 399, 423, 422), (413, 414, 438, 437), (367, 392, 416), (418, 419, 443, 442), (433, 434, 458, 457), (426, 427, 451, 450), (419, 420, 444, 443), (434, 435, 459, 458), (427, 428, 452, 451), (420, 421, 445, 444), (435, 436, 460, 459), (428, 429, 453, 452), (421, 422, 446, 445), (436, 437, 461, 460), (429, 430, 454, 453), (422, 423, 447, 446), (437, 438, 462, 461), (367, 416, 440), (430, 431, 455, 454), (423, 424, 448, 447), (438, 439, 463, 462), (416, 417, 441, 440), (431, 432, 456, 455), (424, 425, 449, 448), (417, 418, 442, 441), (432, 433, 457, 456), (425, 426, 450, 449), (445, 446, 470, 469), (460, 461, 485, 484), (453, 454, 478, 477), (446, 447, 471, 470), (461, 462, 486, 485), (367, 440, 464), (454, 455, 479, 478), (447, 448, 472, 471), (462, 463, 487, 486), (440, 441, 465, 464), (455, 456, 480, 479), (448, 449, 473, 472), (441, 442, 466, 465), (456, 457, 481, 480), (449, 450, 474, 473), (442, 443, 467, 466), (457, 458, 482, 481), (450, 451, 475, 474), (443, 444, 468, 467), (458, 459, 483, 482), (451, 452, 476, 475), (444, 445, 469, 468), (459, 460, 484, 483), (452, 453, 477, 476), (479, 480, 504, 503), (472, 473, 497, 496), (465, 466, 490, 489), (480, 481, 505, 504), (473, 474, 498, 497), (466, 467, 491, 490), (481, 482, 506, 505), (474, 475, 499, 498), (467, 468, 492, 491), (482, 483, 507, 506), (475, 476, 500, 499), (468, 469, 493, 492), (483, 484, 508, 507), (476, 477, 501, 500), (469, 470, 494, 493), (484, 485, 509, 508), (477, 478, 502, 501), (470, 471, 495, 494), (485, 486, 510, 509), (367, 464, 488), (478, 479, 503, 502), (471, 472, 496, 495), (486, 487, 511, 510), (464, 465, 489, 488), (491, 492, 516, 515), (506, 507, 531, 530), (499, 500, 524, 523), (492, 493, 517, 516), (507, 508, 532, 531), (500, 501, 525, 524), (493, 494, 518, 517), (508, 509, 533, 532), (501, 502, 526, 525), (494, 495, 519, 518), (509, 510, 534, 533), (367, 488, 512), (502, 503, 527, 526), (495, 496, 520, 519), (510, 511, 535, 534), (488, 489, 513, 512), (503, 504, 528, 527), (496, 497, 521, 520), (489, 490, 514, 513), (504, 505, 529, 528), (497, 498, 522, 521), (490, 491, 515, 514), (505, 506, 530, 529), (498, 499, 523, 522), (518, 519, 543, 542), (533, 534, 558, 557), (367, 512, 536), (526, 527, 551, 550), (519, 520, 544, 543), (534, 535, 559, 558), (512, 513, 537, 536), (527, 528, 552, 551), (520, 521, 545, 544), (513, 514, 538, 537), (528, 529, 553, 552), (521, 522, 546, 545), (514, 515, 539, 538), (529, 530, 554, 553), (522, 523, 547, 546), (515, 516, 540, 539), (530, 531, 555, 554), (523, 524, 548, 547), (516, 517, 541, 540), (531, 532, 556, 555), (524, 525, 549, 548), (517, 518, 542, 541), (532, 533, 557, 556), (525, 526, 550, 549), (552, 553, 573, 3), (545, 546, 569, 568), (538, 539, 563, 562), (553, 554, 4, 573), (546, 547, 570, 569), (539, 540, 0, 563), (554, 555, 574, 4), (547, 548, 1, 570), (540, 541, 564, 0), (555, 556, 5, 574), (548, 549, 2, 1), (541, 542, 565, 564), (556, 557, 575, 5), (549, 550, 571, 2), (542, 543, 566, 565), (557, 558, 576, 575), (367, 536, 560), (550, 551, 572, 571), (543, 544, 567, 566), (558, 559, 6, 576), (536, 537, 561, 560), (551, 552, 3, 572), (544, 545, 568, 567), (537, 538, 562, 561)])
me_plane_001.materials.append(mat_glass)
me_plane_001.use_remesh_preserve_volume = False
me_plane_001.use_remesh_preserve_attributes = False
me_plane_001.use_mirror_vertex_groups = False
me_plane_001.update()
me_plane_005 = bpy.data.meshes.new('Plane.005')
me_plane_005.from_pydata([(-1.0, -1.0, 0.0), (1.0, -1.0, 0.0), (-1.0, 1.0, 0.0), (1.0, 1.0, 0.0), (-1.0, -1.0, 0.1583), (1.0, -1.0, 0.1583), (-1.0, 1.0, 0.1583), (1.0, 1.0, 0.1583)], [], [(0, 2, 3, 1), (4, 5, 7, 6), (1, 3, 7, 5), (2, 0, 4, 6), (3, 2, 6, 7), (0, 1, 5, 4)])
me_plane_005.materials.append(mat_material_004)
me_plane_005.use_remesh_preserve_volume = False
me_plane_005.use_remesh_preserve_attributes = False
me_plane_005.use_mirror_vertex_groups = False
me_plane_005.update()
me_plane_004 = bpy.data.meshes.new('Plane.004')
me_plane_004.from_pydata([(-1.0, -1.0, 0.0), (1.0, -1.0, 0.0), (-1.0, 1.0, 0.0), (1.0, 1.0, 0.0), (-1.0, -1.0, 6.621), (1.0, -1.0, 6.621), (-1.0, 1.0, 6.621), (1.0, 1.0, 6.621)], [], [(0, 2, 3, 1), (4, 5, 7, 6), (1, 3, 7, 5), (2, 0, 4, 6), (3, 2, 6, 7), (0, 1, 5, 4)])
me_plane_004.materials.append(mat_material_001)
me_plane_004.use_remesh_preserve_volume = False
me_plane_004.use_remesh_preserve_attributes = False
me_plane_004.use_mirror_vertex_groups = False
me_plane_004.update()
me_plane_003 = bpy.data.meshes.new('Plane.003')
me_plane_003.from_pydata([(-1.0, -1.0, 0.0), (1.0, -1.0, 0.0), (-1.0, 1.0, 0.0), (1.0, 1.0, 0.0), (-1.0, -1.0, 6.621), (1.0, -1.0, 6.621), (-1.0, 1.0, 6.621), (1.0, 1.0, 6.621)], [], [(0, 2, 3, 1), (4, 5, 7, 6), (1, 3, 7, 5), (2, 0, 4, 6), (3, 2, 6, 7), (0, 1, 5, 4)])
me_plane_003.materials.append(mat_material)
me_plane_003.use_remesh_preserve_volume = False
me_plane_003.use_remesh_preserve_attributes = False
me_plane_003.use_mirror_vertex_groups = False
me_plane_003.update()
me_plane_002 = bpy.data.meshes.new('Plane.002')
me_plane_002.from_pydata([(-1.0, -1.0, 0.0), (1.0, -1.0, 0.0), (-1.0, 1.0, 0.0), (1.0, 1.0, 0.0), (-1.0, -1.0, 6.621), (1.0, -1.0, 6.621), (-1.0, 1.0, 6.621), (1.0, 1.0, 6.621)], [], [(0, 2, 3, 1), (4, 5, 7, 6), (1, 3, 7, 5), (2, 0, 4, 6), (3, 2, 6, 7), (0, 1, 5, 4)])
me_plane_002.materials.append(mat_material_002)
me_plane_002.use_remesh_preserve_volume = False
me_plane_002.use_remesh_preserve_attributes = False
me_plane_002.use_mirror_vertex_groups = False
me_plane_002.update()
me_plane = bpy.data.meshes.new('Plane')
me_plane.from_pydata([(-1.0, -1.0, 0.0), (1.0, -1.0, 0.0), (-1.0, 1.0, 0.0), (1.0, 1.0, 0.0), (-1.0, -1.0, 6.621), (1.0, -1.0, 6.621), (-1.0, 1.0, 6.621), (1.0, 1.0, 6.621)], [], [(0, 2, 3, 1), (4, 5, 7, 6), (1, 3, 7, 5), (2, 0, 4, 6), (3, 2, 6, 7), (0, 1, 5, 4)])
me_plane.materials.append(mat_material_003)
me_plane.use_remesh_preserve_volume = False
me_plane.use_remesh_preserve_attributes = False
me_plane.use_mirror_vertex_groups = False
me_plane.update()

# ---- objects
ob_wineglass_004 = bpy.data.objects.new('Wineglass.004', me_plane_001)
ob_wineglass_003 = bpy.data.objects.new('Wineglass.003', me_plane_001)
ob_wineglass_002 = bpy.data.objects.new('Wineglass.002', me_plane_001)
ob_wineglass_001 = bpy.data.objects.new('Wineglass.001', me_plane_001)
ob_tabletop = bpy.data.objects.new('TableTop', me_plane_005)
ob_leg4 = bpy.data.objects.new('Leg4', me_plane_004)
ob_leg3 = bpy.data.objects.new('Leg3', me_plane_003)
ob_leg2 = bpy.data.objects.new('Leg2', me_plane_002)
ob_leg1 = bpy.data.objects.new('Leg1', me_plane)
ob_lamp = bpy.data.objects.new('Lamp', light_lamp)
ob_camera = bpy.data.objects.new('Camera', cam_camera)
ob_wineglass = bpy.data.objects.new('Wineglass', me_plane_001)

# ---- transforms, parenting, visibility, modifiers, constraints
ob_wineglass_004.location = (0.5053, 0.1538, 1.932)
ob_wineglass_004.rotation_euler = (1.571, 0.0, 0.0)
ob_wineglass_004.scale = (0.1193, 0.1193, 0.1193)
ob_wineglass_004.lineart.crease_threshold = 0.0
_m = ob_wineglass_004.modifiers.new('Subsurf', 'SUBSURF')
_m.uv_smooth = 'PRESERVE_CORNERS'
_m.levels = 3
_m.render_levels = 3
_m.show_only_control_edges = False
ob_wineglass_003.location = (-0.1958, 0.1054, 1.932)
ob_wineglass_003.rotation_euler = (1.571, 0.0, 0.0)
ob_wineglass_003.scale = (0.1193, 0.1193, 0.1193)
ob_wineglass_003.lineart.crease_threshold = 0.0
_m = ob_wineglass_003.modifiers.new('Subsurf', 'SUBSURF')
_m.uv_smooth = 'PRESERVE_CORNERS'
_m.levels = 3
_m.render_levels = 3
_m.show_only_control_edges = False
ob_wineglass_002.location = (0.1064, 0.6736, 1.932)
ob_wineglass_002.rotation_euler = (1.571, 0.0, 0.0)
ob_wineglass_002.scale = (0.1193, 0.1193, 0.1193)
ob_wineglass_002.lineart.crease_threshold = 0.0
_m = ob_wineglass_002.modifiers.new('Subsurf', 'SUBSURF')
_m.uv_smooth = 'PRESERVE_CORNERS'
_m.levels = 3
_m.render_levels = 3
_m.show_only_control_edges = False
ob_wineglass_001.location = (-0.5223, 0.6615, 1.932)
ob_wineglass_001.rotation_euler = (1.571, 0.0, 0.0)
ob_wineglass_001.scale = (0.1193, 0.1193, 0.1193)
ob_wineglass_001.lineart.crease_threshold = 0.0
_m = ob_wineglass_001.modifiers.new('Subsurf', 'SUBSURF')
_m.uv_smooth = 'PRESERVE_CORNERS'
_m.levels = 3
_m.render_levels = 3
_m.show_only_control_edges = False
ob_tabletop.location = (0.0, 0.0, 1.596)
ob_tabletop.scale = (1.219, 1.219, 1.219)
ob_tabletop.lineart.crease_threshold = 0.0
ob_leg4.location = (-0.8711, -0.8747, 0.0)
ob_leg4.scale = (0.1205, 0.1205, 0.2397)
ob_leg4.lineart.crease_threshold = 0.0
ob_leg3.location = (0.8667, -0.8747, 0.0)
ob_leg3.scale = (0.1205, 0.1205, 0.2397)
ob_leg3.lineart.crease_threshold = 0.0
ob_leg2.location = (0.8667, 0.8632, 0.0)
ob_leg2.scale = (0.1205, 0.1205, 0.2397)
ob_leg2.lineart.crease_threshold = 0.0
ob_leg1.location = (-0.8711, 0.8632, 0.0)
ob_leg1.scale = (0.1205, 0.1205, 0.2397)
ob_leg1.lineart.crease_threshold = 0.0
ob_lamp.location = (3.915, -1.863, 2.248)
ob_lamp.rotation_euler = (0.6503, 0.05522, 1.866)
ob_lamp.lock_rotations_4d = False
ob_lamp.empty_display_type = 'ARROWS'
ob_lamp.color = (0.0, 0.0, 0.0, 0.0)
ob_lamp.lineart.crease_threshold = 0.0
ob_camera.location = (7.481, -6.508, 5.344)
ob_camera.rotation_euler = (1.109, 0.01082, 0.8149)
ob_camera.lock_rotations_4d = False
ob_camera.empty_display_type = 'ARROWS'
ob_camera.color = (0.0, 0.0, 0.0, 0.0)
ob_camera.display_type = 'WIRE'
ob_camera.lineart.crease_threshold = 0.0
ob_wineglass.location = (-0.5223, 0.6615, 1.932)
ob_wineglass.rotation_euler = (1.571, 0.0, 0.0)
ob_wineglass.scale = (0.1193, 0.1193, 0.1193)
ob_wineglass.lineart.crease_threshold = 0.0
_m = ob_wineglass.modifiers.new('Subsurf', 'SUBSURF')
_m.uv_smooth = 'PRESERVE_CORNERS'
_m.levels = 3
_m.render_levels = 3
_m.show_only_control_edges = False

# ---- collection membership
col_collection_1.objects.link(ob_wineglass_004)
col_collection_1.objects.link(ob_wineglass_003)
col_collection_1.objects.link(ob_wineglass_002)
col_collection_1.objects.link(ob_wineglass_001)
col_collection_1.objects.link(ob_tabletop)
col_collection_1.objects.link(ob_leg4)
col_collection_1.objects.link(ob_leg3)
col_collection_1.objects.link(ob_leg2)
col_collection_1.objects.link(ob_leg1)
col_collection_1.objects.link(ob_lamp)
col_collection_1.objects.link(ob_camera)
col_collection_1.objects.link(ob_wineglass)

# ---- scene / render settings (as saved in the file)
scene.camera = ob_camera
scene.frame_start = 1; scene.frame_end = 250; scene.frame_set(1)
scene.render.engine = 'BLENDER_EEVEE_NEXT'
scene.render.resolution_percentage = 50
scene.render.dither_intensity = 0.0
scene.cycles.use_denoising = False
scene.cycles.samples = 128
scene.cycles.sampling_pattern = 'TABULATED_SOBOL'
scene.cycles.light_sampling_threshold = 0.0
scene.cycles.use_adaptive_sampling = False
scene.cycles.use_light_tree = False
scene.cycles.blur_glossy = 0.0
scene.cycles.sample_clamp_indirect = 0.0
scene.view_settings.view_transform = 'Standard'
bpy.context.view_layer.update()
